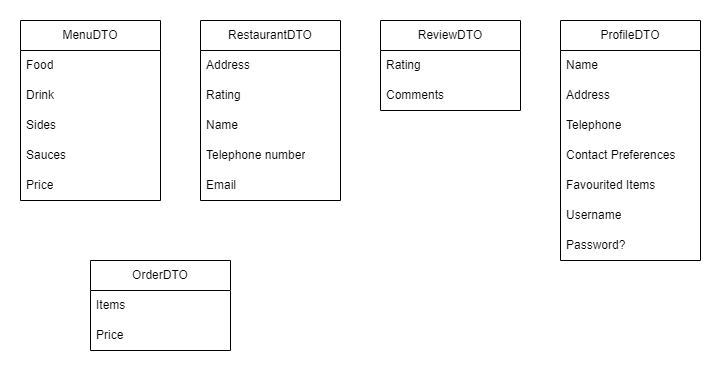

The diagram above was exported from draw.io. Its source (the exported page's mxGraphModel, read from the mxfile embedded in the PNG):
<mxGraphModel dx="1050" dy="591" grid="1" gridSize="10" guides="1" tooltips="1" connect="1" arrows="1" fold="1" page="1" pageScale="1" pageWidth="827" pageHeight="1169" math="0" shadow="0">
  <root>
    <mxCell id="0" />
    <mxCell id="1" parent="0" />
    <mxCell id="tpDPjuw4JILXTlsoaQlo-1" value="MenuDTO" style="swimlane;fontStyle=0;childLayout=stackLayout;horizontal=1;startSize=30;horizontalStack=0;resizeParent=1;resizeParentMax=0;resizeLast=0;collapsible=1;marginBottom=0;whiteSpace=wrap;html=1;" parent="1" vertex="1">
      <mxGeometry x="20" y="120" width="140" height="180" as="geometry" />
    </mxCell>
    <mxCell id="tpDPjuw4JILXTlsoaQlo-2" value="Food" style="text;strokeColor=none;fillColor=none;align=left;verticalAlign=middle;spacingLeft=4;spacingRight=4;overflow=hidden;points=[[0,0.5],[1,0.5]];portConstraint=eastwest;rotatable=0;whiteSpace=wrap;html=1;" parent="tpDPjuw4JILXTlsoaQlo-1" vertex="1">
      <mxGeometry y="30" width="140" height="30" as="geometry" />
    </mxCell>
    <mxCell id="tpDPjuw4JILXTlsoaQlo-3" value="Drink" style="text;strokeColor=none;fillColor=none;align=left;verticalAlign=middle;spacingLeft=4;spacingRight=4;overflow=hidden;points=[[0,0.5],[1,0.5]];portConstraint=eastwest;rotatable=0;whiteSpace=wrap;html=1;" parent="tpDPjuw4JILXTlsoaQlo-1" vertex="1">
      <mxGeometry y="60" width="140" height="30" as="geometry" />
    </mxCell>
    <mxCell id="tpDPjuw4JILXTlsoaQlo-4" value="Sides" style="text;strokeColor=none;fillColor=none;align=left;verticalAlign=middle;spacingLeft=4;spacingRight=4;overflow=hidden;points=[[0,0.5],[1,0.5]];portConstraint=eastwest;rotatable=0;whiteSpace=wrap;html=1;" parent="tpDPjuw4JILXTlsoaQlo-1" vertex="1">
      <mxGeometry y="90" width="140" height="30" as="geometry" />
    </mxCell>
    <mxCell id="tpDPjuw4JILXTlsoaQlo-5" value="Sauces" style="text;strokeColor=none;fillColor=none;align=left;verticalAlign=middle;spacingLeft=4;spacingRight=4;overflow=hidden;points=[[0,0.5],[1,0.5]];portConstraint=eastwest;rotatable=0;whiteSpace=wrap;html=1;" parent="tpDPjuw4JILXTlsoaQlo-1" vertex="1">
      <mxGeometry y="120" width="140" height="30" as="geometry" />
    </mxCell>
    <mxCell id="tpDPjuw4JILXTlsoaQlo-24" value="Price" style="text;strokeColor=none;fillColor=none;align=left;verticalAlign=middle;spacingLeft=4;spacingRight=4;overflow=hidden;points=[[0,0.5],[1,0.5]];portConstraint=eastwest;rotatable=0;whiteSpace=wrap;html=1;" parent="tpDPjuw4JILXTlsoaQlo-1" vertex="1">
      <mxGeometry y="150" width="140" height="30" as="geometry" />
    </mxCell>
    <mxCell id="tpDPjuw4JILXTlsoaQlo-6" value="RestaurantDTO" style="swimlane;fontStyle=0;childLayout=stackLayout;horizontal=1;startSize=30;horizontalStack=0;resizeParent=1;resizeParentMax=0;resizeLast=0;collapsible=1;marginBottom=0;whiteSpace=wrap;html=1;" parent="1" vertex="1">
      <mxGeometry x="200" y="120" width="140" height="180" as="geometry" />
    </mxCell>
    <mxCell id="tpDPjuw4JILXTlsoaQlo-7" value="Address" style="text;strokeColor=none;fillColor=none;align=left;verticalAlign=middle;spacingLeft=4;spacingRight=4;overflow=hidden;points=[[0,0.5],[1,0.5]];portConstraint=eastwest;rotatable=0;whiteSpace=wrap;html=1;" parent="tpDPjuw4JILXTlsoaQlo-6" vertex="1">
      <mxGeometry y="30" width="140" height="30" as="geometry" />
    </mxCell>
    <mxCell id="tpDPjuw4JILXTlsoaQlo-8" value="Rating" style="text;strokeColor=none;fillColor=none;align=left;verticalAlign=middle;spacingLeft=4;spacingRight=4;overflow=hidden;points=[[0,0.5],[1,0.5]];portConstraint=eastwest;rotatable=0;whiteSpace=wrap;html=1;" parent="tpDPjuw4JILXTlsoaQlo-6" vertex="1">
      <mxGeometry y="60" width="140" height="30" as="geometry" />
    </mxCell>
    <mxCell id="tpDPjuw4JILXTlsoaQlo-9" value="Name" style="text;strokeColor=none;fillColor=none;align=left;verticalAlign=middle;spacingLeft=4;spacingRight=4;overflow=hidden;points=[[0,0.5],[1,0.5]];portConstraint=eastwest;rotatable=0;whiteSpace=wrap;html=1;" parent="tpDPjuw4JILXTlsoaQlo-6" vertex="1">
      <mxGeometry y="90" width="140" height="30" as="geometry" />
    </mxCell>
    <mxCell id="tpDPjuw4JILXTlsoaQlo-10" value="Telephone number" style="text;strokeColor=none;fillColor=none;align=left;verticalAlign=middle;spacingLeft=4;spacingRight=4;overflow=hidden;points=[[0,0.5],[1,0.5]];portConstraint=eastwest;rotatable=0;whiteSpace=wrap;html=1;" parent="tpDPjuw4JILXTlsoaQlo-6" vertex="1">
      <mxGeometry y="120" width="140" height="30" as="geometry" />
    </mxCell>
    <mxCell id="tpDPjuw4JILXTlsoaQlo-16" value="Email" style="text;strokeColor=none;fillColor=none;align=left;verticalAlign=middle;spacingLeft=4;spacingRight=4;overflow=hidden;points=[[0,0.5],[1,0.5]];portConstraint=eastwest;rotatable=0;whiteSpace=wrap;html=1;" parent="tpDPjuw4JILXTlsoaQlo-6" vertex="1">
      <mxGeometry y="150" width="140" height="30" as="geometry" />
    </mxCell>
    <mxCell id="tpDPjuw4JILXTlsoaQlo-11" value="ReviewDTO" style="swimlane;fontStyle=0;childLayout=stackLayout;horizontal=1;startSize=30;horizontalStack=0;resizeParent=1;resizeParentMax=0;resizeLast=0;collapsible=1;marginBottom=0;whiteSpace=wrap;html=1;" parent="1" vertex="1">
      <mxGeometry x="380" y="120" width="140" height="90" as="geometry" />
    </mxCell>
    <mxCell id="tpDPjuw4JILXTlsoaQlo-12" value="Rating" style="text;strokeColor=none;fillColor=none;align=left;verticalAlign=middle;spacingLeft=4;spacingRight=4;overflow=hidden;points=[[0,0.5],[1,0.5]];portConstraint=eastwest;rotatable=0;whiteSpace=wrap;html=1;" parent="tpDPjuw4JILXTlsoaQlo-11" vertex="1">
      <mxGeometry y="30" width="140" height="30" as="geometry" />
    </mxCell>
    <mxCell id="tpDPjuw4JILXTlsoaQlo-13" value="Comments" style="text;strokeColor=none;fillColor=none;align=left;verticalAlign=middle;spacingLeft=4;spacingRight=4;overflow=hidden;points=[[0,0.5],[1,0.5]];portConstraint=eastwest;rotatable=0;whiteSpace=wrap;html=1;" parent="tpDPjuw4JILXTlsoaQlo-11" vertex="1">
      <mxGeometry y="60" width="140" height="30" as="geometry" />
    </mxCell>
    <mxCell id="tpDPjuw4JILXTlsoaQlo-17" value="ProfileDTO" style="swimlane;fontStyle=0;childLayout=stackLayout;horizontal=1;startSize=30;horizontalStack=0;resizeParent=1;resizeParentMax=0;resizeLast=0;collapsible=1;marginBottom=0;whiteSpace=wrap;html=1;" parent="1" vertex="1">
      <mxGeometry x="560" y="120" width="140" height="240" as="geometry" />
    </mxCell>
    <mxCell id="tpDPjuw4JILXTlsoaQlo-18" value="Name&lt;span style=&quot;white-space: pre;&quot;&gt;&#09;&lt;/span&gt;" style="text;strokeColor=none;fillColor=none;align=left;verticalAlign=middle;spacingLeft=4;spacingRight=4;overflow=hidden;points=[[0,0.5],[1,0.5]];portConstraint=eastwest;rotatable=0;whiteSpace=wrap;html=1;" parent="tpDPjuw4JILXTlsoaQlo-17" vertex="1">
      <mxGeometry y="30" width="140" height="30" as="geometry" />
    </mxCell>
    <mxCell id="tpDPjuw4JILXTlsoaQlo-19" value="Address" style="text;strokeColor=none;fillColor=none;align=left;verticalAlign=middle;spacingLeft=4;spacingRight=4;overflow=hidden;points=[[0,0.5],[1,0.5]];portConstraint=eastwest;rotatable=0;whiteSpace=wrap;html=1;" parent="tpDPjuw4JILXTlsoaQlo-17" vertex="1">
      <mxGeometry y="60" width="140" height="30" as="geometry" />
    </mxCell>
    <mxCell id="tpDPjuw4JILXTlsoaQlo-20" value="Telephone" style="text;strokeColor=none;fillColor=none;align=left;verticalAlign=middle;spacingLeft=4;spacingRight=4;overflow=hidden;points=[[0,0.5],[1,0.5]];portConstraint=eastwest;rotatable=0;whiteSpace=wrap;html=1;" parent="tpDPjuw4JILXTlsoaQlo-17" vertex="1">
      <mxGeometry y="90" width="140" height="30" as="geometry" />
    </mxCell>
    <mxCell id="tpDPjuw4JILXTlsoaQlo-21" value="Contact Preferences" style="text;strokeColor=none;fillColor=none;align=left;verticalAlign=middle;spacingLeft=4;spacingRight=4;overflow=hidden;points=[[0,0.5],[1,0.5]];portConstraint=eastwest;rotatable=0;whiteSpace=wrap;html=1;" parent="tpDPjuw4JILXTlsoaQlo-17" vertex="1">
      <mxGeometry y="120" width="140" height="30" as="geometry" />
    </mxCell>
    <mxCell id="tpDPjuw4JILXTlsoaQlo-22" value="Favourited Items" style="text;strokeColor=none;fillColor=none;align=left;verticalAlign=middle;spacingLeft=4;spacingRight=4;overflow=hidden;points=[[0,0.5],[1,0.5]];portConstraint=eastwest;rotatable=0;whiteSpace=wrap;html=1;" parent="tpDPjuw4JILXTlsoaQlo-17" vertex="1">
      <mxGeometry y="150" width="140" height="30" as="geometry" />
    </mxCell>
    <mxCell id="tpDPjuw4JILXTlsoaQlo-31" value="Username" style="text;strokeColor=none;fillColor=none;align=left;verticalAlign=middle;spacingLeft=4;spacingRight=4;overflow=hidden;points=[[0,0.5],[1,0.5]];portConstraint=eastwest;rotatable=0;whiteSpace=wrap;html=1;" parent="tpDPjuw4JILXTlsoaQlo-17" vertex="1">
      <mxGeometry y="180" width="140" height="30" as="geometry" />
    </mxCell>
    <mxCell id="tpDPjuw4JILXTlsoaQlo-32" value="Password?&amp;nbsp;" style="text;strokeColor=none;fillColor=none;align=left;verticalAlign=middle;spacingLeft=4;spacingRight=4;overflow=hidden;points=[[0,0.5],[1,0.5]];portConstraint=eastwest;rotatable=0;whiteSpace=wrap;html=1;" parent="tpDPjuw4JILXTlsoaQlo-17" vertex="1">
      <mxGeometry y="210" width="140" height="30" as="geometry" />
    </mxCell>
    <mxCell id="tpDPjuw4JILXTlsoaQlo-25" value="OrderDTO" style="swimlane;fontStyle=0;childLayout=stackLayout;horizontal=1;startSize=30;horizontalStack=0;resizeParent=1;resizeParentMax=0;resizeLast=0;collapsible=1;marginBottom=0;whiteSpace=wrap;html=1;" parent="1" vertex="1">
      <mxGeometry x="90" y="360" width="140" height="90" as="geometry" />
    </mxCell>
    <mxCell id="tpDPjuw4JILXTlsoaQlo-26" value="Items" style="text;strokeColor=none;fillColor=none;align=left;verticalAlign=middle;spacingLeft=4;spacingRight=4;overflow=hidden;points=[[0,0.5],[1,0.5]];portConstraint=eastwest;rotatable=0;whiteSpace=wrap;html=1;" parent="tpDPjuw4JILXTlsoaQlo-25" vertex="1">
      <mxGeometry y="30" width="140" height="30" as="geometry" />
    </mxCell>
    <mxCell id="tpDPjuw4JILXTlsoaQlo-27" value="Price" style="text;strokeColor=none;fillColor=none;align=left;verticalAlign=middle;spacingLeft=4;spacingRight=4;overflow=hidden;points=[[0,0.5],[1,0.5]];portConstraint=eastwest;rotatable=0;whiteSpace=wrap;html=1;" parent="tpDPjuw4JILXTlsoaQlo-25" vertex="1">
      <mxGeometry y="60" width="140" height="30" as="geometry" />
    </mxCell>
  </root>
</mxGraphModel>